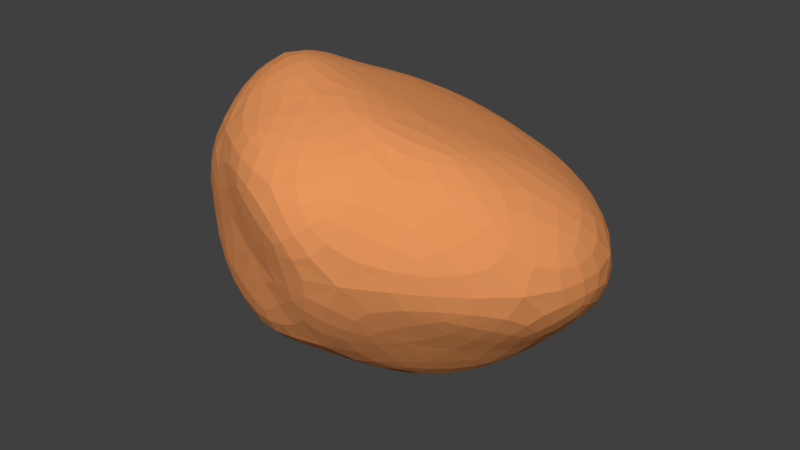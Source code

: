 # Source: astr3.blend  (saved by Blender 2.79.0; exported with 4.5.12 LTS)
import bpy
from mathutils import Matrix  # noqa: F401  (used for matrix-valued properties, if any)

bpy.ops.wm.read_factory_settings(use_empty=True)
scene = bpy.context.scene
scene.name = 'Scene'

# ---- collections
col_collection_1 = bpy.data.collections.new('Collection 1'); scene.collection.children.link(col_collection_1)

# ---- materials (node trees are filled in below, after node groups)
mat_material_001 = bpy.data.materials.new('Material.001')
mat_material_001.alpha_threshold = 0.0
mat_material_001.use_transparent_shadow = False
mat_material_001.diffuse_color = (0.8, 0.3753, 0.2183, 1.0)
mat_material_001.roughness = 0.5
mat_material_001.specular_intensity = 0.0
mat_material_002 = bpy.data.materials.new('Material.002')
mat_material_002.alpha_threshold = 0.0
mat_material_002.use_transparent_shadow = False
mat_material_002.diffuse_color = (0.3844, 0.1532, 0.07763, 1.0)
mat_material_002.roughness = 0.5
mat_material_002.specular_intensity = 0.0
mat_material_003 = bpy.data.materials.new('Material.003')
mat_material_003.alpha_threshold = 0.0
mat_material_003.use_transparent_shadow = False
mat_material_003.diffuse_color = (0.8, 0.3031, 0.1067, 1.0)
mat_material_003.roughness = 0.5
mat_material_003.specular_intensity = 0.0

# ---- material node trees

# ---- world
world_world = bpy.data.worlds.new('World'); scene.world = world_world
world_world.color = (0.05088, 0.05088, 0.05088)
world_world.use_sun_shadow = False
world_world.sun_shadow_jitter_overblur = 0.0
world_world.cycles.sampling_method = 'MANUAL'

# ---- meshes
me_icosphere = bpy.data.meshes.new('Icosphere')
me_icosphere.from_pydata([(4.47e-07, 0.0, -1.036), (0.9036, -0.5375, -0.557), (-0.2558, -1.115, -0.5901), (-0.8276, 0.0, -0.4138), (-0.2558, 0.5498, -0.2775), (1.078, 0.4727, -0.6226), (0.2284, -1.357, 0.4757), (-0.7358, -0.5413, 0.4183), (-0.5764, 0.3467, 0.4183), (0.2866, 0.6483, 0.1896), (1.073, -0.2543, 0.39), (-0.1094, -0.2557, 0.7444), (-0.1481, -0.4982, -0.8915), (0.5878, -0.3029, -1.095), (0.2396, -1.052, -0.5954), (1.169, 0.0, -0.6279), (0.612, 0.2816, -0.924), (-0.4792, 0.0, -0.9553), (-0.6272, -0.4982, -0.6682), (-0.1481, 0.2322, -0.6207), (-0.6272, 0.2322, -0.3428), (0.2881, 0.4909, -0.3337), (1.36, -0.5435, -0.1549), (1.433, 0.2587, -0.164), (0.0, -1.168, 0.009108), (0.5486, -1.293, 0.006918), (-0.933, -0.4289, 2.98e-07), (-0.6951, -0.9301, 8.941e-08), (-0.5357, 0.4909, 0.1364), (-0.7736, 0.1556, 2.98e-07), (0.7426, 0.7508, -0.0113), (0.02425, 0.7013, 0.1364), (0.6949, -0.8629, 0.5496), (-0.4104, -1.054, 0.5598), (-0.8415, -0.126, 0.4866), (-0.251, 0.633, 0.2737), (0.8646, 0.3513, 0.2635), (0.04553, -0.7408, 0.7916), (0.5126, -0.5055, 0.6362), (-0.4766, -0.4309, 0.8707), (-0.3173, 0.01484, 0.5846), (0.06978, 0.3513, 0.5055)], [], [(0, 13, 12), (1, 13, 15), (0, 12, 17), (0, 17, 19), (0, 19, 16), (1, 15, 22), (2, 14, 24), (3, 18, 26), (4, 20, 28), (5, 21, 30), (1, 22, 25), (2, 24, 27), (3, 26, 29), (4, 28, 31), (5, 30, 23), (6, 32, 37), (7, 33, 39), (8, 34, 40), (9, 35, 41), (10, 36, 38), (38, 41, 11), (38, 36, 41), (36, 9, 41), (41, 40, 11), (41, 35, 40), (35, 8, 40), (40, 39, 11), (40, 34, 39), (34, 7, 39), (39, 37, 11), (39, 33, 37), (33, 6, 37), (37, 38, 11), (37, 32, 38), (32, 10, 38), (23, 36, 10), (23, 30, 36), (30, 9, 36), (31, 35, 9), (31, 28, 35), (28, 8, 35), (29, 34, 8), (29, 26, 34), (26, 7, 34), (27, 33, 7), (27, 24, 33), (24, 6, 33), (25, 32, 6), (25, 22, 32), (22, 10, 32), (30, 31, 9), (30, 21, 31), (21, 4, 31), (28, 29, 8), (28, 20, 29), (20, 3, 29), (26, 27, 7), (26, 18, 27), (18, 2, 27), (24, 25, 6), (24, 14, 25), (14, 1, 25), (22, 23, 10), (22, 15, 23), (15, 5, 23), (16, 21, 5), (16, 19, 21), (19, 4, 21), (19, 20, 4), (19, 17, 20), (17, 3, 20), (17, 18, 3), (17, 12, 18), (12, 2, 18), (15, 16, 5), (15, 13, 16), (13, 0, 16), (12, 14, 2), (12, 13, 14), (13, 1, 14)])
me_icosphere.polygons.foreach_set('material_index', [2, 2, 2, 2, 2, 2, 2, 2, 2, 2, 2, 2, 2, 2, 2, 2, 2, 2, 2, 2, 2, 2, 2, 2, 2, 2, 2, 2, 2, 2, 2, 2, 2, 2, 2, 2, 2, 2, 2, 2, 2, 2, 2, 2, 2, 2, 2, 2, 2, 2, 2, 2, 2, 2, 2, 2, 2, 2, 2, 2, 2, 2, 2, 2, 2, 2, 2, 2, 2, 2, 2, 2, 2, 2, 2, 2, 2, 2, 2, 2])
me_icosphere.materials.append(mat_material_001)
me_icosphere.materials.append(mat_material_002)
me_icosphere.materials.append(mat_material_003)
me_icosphere.use_remesh_preserve_volume = False
me_icosphere.use_remesh_preserve_attributes = False
me_icosphere.use_mirror_vertex_groups = False
me_icosphere.update()

# ---- objects
ob_icosphere = bpy.data.objects.new('Icosphere', me_icosphere)

# ---- transforms, parenting, visibility, modifiers, constraints
ob_icosphere.location = (0.0, 0.0, 0.0)
ob_icosphere.scale = (0.6449, 0.6449, 0.6449)
ob_icosphere.lineart.crease_threshold = 0.0
_m = ob_icosphere.modifiers.new('Subsurf', 'SUBSURF')
_m.uv_smooth = 'PRESERVE_CORNERS'
_m.quality = 2
_m.show_only_control_edges = False

# ---- collection membership
col_collection_1.objects.link(ob_icosphere)

# ---- scene / render settings (as saved in the file)
scene.frame_start = 1; scene.frame_end = 250; scene.frame_set(1)
scene.render.engine = 'BLENDER_EEVEE_NEXT'
scene.render.resolution_percentage = 50
scene.render.dither_intensity = 0.0
scene.cycles.use_denoising = False
scene.cycles.samples = 128
scene.cycles.sampling_pattern = 'TABULATED_SOBOL'
scene.cycles.use_adaptive_sampling = False
scene.cycles.use_light_tree = False
scene.cycles.blur_glossy = 0.0
scene.cycles.sample_clamp_indirect = 0.0
scene.view_settings.view_transform = 'Standard'
bpy.context.view_layer.update()

# ---- added for rendering (the .blend has no active camera and no usable light): camera, sun
cam_auto = bpy.data.cameras.new('AutoCamera')
cam_auto.lens = 50.0
cam_auto.sensor_width = 36.0
cam_auto.clip_end = 1000.0
ob_auto_camera = bpy.data.objects.new('AutoCamera', cam_auto)
scene.collection.objects.link(ob_auto_camera)
ob_auto_camera.location = (2.38603, -2.86554, 1.70768)
ob_auto_camera.rotation_euler = (1.09748, -7.21219e-08, 0.694738)
scene.camera = ob_auto_camera
light_auto_sun = bpy.data.lights.new('AutoSun', 'SUN')
light_auto_sun.energy = 3.0
light_auto_sun.angle = 0.0523599
ob_auto_sun = bpy.data.objects.new('AutoSun', light_auto_sun)
scene.collection.objects.link(ob_auto_sun)
ob_auto_sun.rotation_euler = (0.872665, 0.174533, 0.523599)
bpy.context.view_layer.update()
